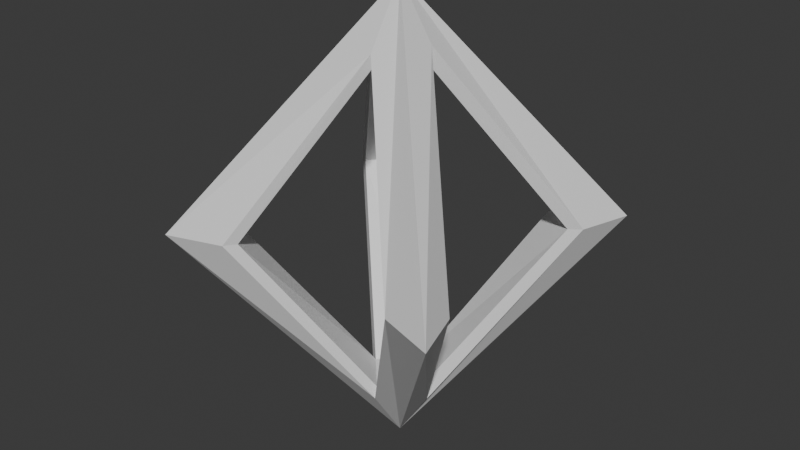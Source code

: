 # Source: coreshell.blend  (saved by Blender 4.2.66; exported with 4.5.12 LTS)
import bpy
from mathutils import Matrix  # noqa: F401  (used for matrix-valued properties, if any)

bpy.ops.wm.read_factory_settings(use_empty=True)
scene = bpy.context.scene
scene.name = 'Scene'

# ---- collections
col_collection = bpy.data.collections.new('Collection'); scene.collection.children.link(col_collection)

# ---- materials (node trees are filled in below, after node groups)
mat_material = bpy.data.materials.new('Material')
mat_material.alpha_threshold = 0.0
mat_material.use_transparent_shadow = False
mat_material.roughness = 0.5
mat_material.line_color = (0.0, 0.0, 0.0, 1.0)

# ---- material node trees
mat_material.use_nodes = True; mat_material.node_tree.nodes.clear()
_N = mat_material.node_tree.nodes; _L = mat_material.node_tree.links
n0 = _N.new('ShaderNodeOutputMaterial'); n0.name = 'Material Output'; n0.location = (300, 300)
n1 = _N.new('ShaderNodeBsdfPrincipled'); n1.name = 'Principled BSDF'; n1.location = (10, 300)
n1.inputs[3].default_value = 1.45
_L.new(n1.outputs[0], n0.inputs[0])
n0.is_active_output = True

# ---- world
world_world = bpy.data.worlds.new('World'); scene.world = world_world
world_world.use_nodes = True; world_world.node_tree.nodes.clear()
_N = world_world.node_tree.nodes; _L = world_world.node_tree.links
n0 = _N.new('ShaderNodeOutputWorld'); n0.name = 'World Output'; n0.location = (300, 300)
n1 = _N.new('ShaderNodeBackground'); n1.name = 'Background'; n1.location = (10, 300)
n1.inputs[0].default_value = (0.05088, 0.05088, 0.05088, 1.0)
_L.new(n1.outputs[0], n0.inputs[0])
n0.is_active_output = True
world_world.color = (0.05088, 0.05088, 0.05088)
world_world.sun_shadow_jitter_overblur = 0.0

# ---- meshes
me_cube = bpy.data.meshes.new('Cube')
me_cube.from_pydata([(0.4447, 0.4447, 0.0), (0.0, -0.1116, -0.5118), (0.4447, -0.4447, 0.0), (-0.4447, 0.4447, 0.0), (-0.4447, -0.4447, 0.0), (0.2797, -0.3912, 0.0), (0.2797, 0.3912, 0.0), (-0.1013, 0.0, -0.5276), (0.0, 0.1116, -0.5118), (-0.2797, -0.3912, 0.0), (-0.2797, 0.3912, 0.0), (0.3962, -0.2948, 0.0), (0.3962, 0.2948, 0.0), (0.0, 0.0, -0.6832), (0.1013, 0.0, -0.5276), (-0.3962, -0.2948, 0.0), (-0.3962, 0.2948, 0.0), (0.256, -0.3582, 0.0), (-0.256, -0.3582, 0.0), (0.3627, 0.2699, 0.0), (0.3627, -0.2699, 0.0), (-0.3627, -0.2699, 0.0), (-0.3627, 0.2699, 0.0), (-0.256, 0.3582, 0.0), (0.256, 0.3582, 0.0), (0.0, 0.1022, -0.4758), (0.0, -0.1022, -0.4758), (0.09276, 0.0, -0.4758), (-0.09276, 0.0, -0.4758)], [], [(8, 6, 0, 13), (1, 9, 4, 13), (5, 1, 13, 2), (10, 8, 13, 3), (12, 14, 13, 0), (15, 7, 13, 4), (14, 11, 2, 13), (7, 16, 3, 13), (10, 23, 25, 8), (7, 28, 22, 16), (8, 25, 24, 6), (12, 19, 27, 14), (1, 26, 18, 9), (15, 21, 28, 7), (5, 17, 26, 1), (14, 27, 20, 11), (25, 23, 22, 28), (26, 17, 20, 27), (18, 26, 28, 21), (25, 27, 19, 24), (25, 28, 26, 27)])
_uv = me_cube.uv_layers.new(name='UVMap')
_uv.uv.foreach_set('vector', [0.4377, 0.2814, 0.5949, 0.4386, 0.625, 0.5, 0.375, 0.25, 0.4377, 0.7814, 0.5949, 0.9386, 0.625, 1.0, 0.375, 0.75, 0.5949, 0.7814, 0.4377, 0.7814, 0.375, 0.75, 0.625, 0.75, 0.5949, 0.2814, 0.4377, 0.2814, 0.375, 0.25, 0.625, 0.25, 0.5977, 0.5285, 0.432, 0.5285, 0.375, 0.5, 0.625, 0.5, 0.5977, 0.02848, 0.432, 0.02848, 0.375, 0.0, 0.625, 0.0, 0.432, 0.5285, 0.5977, 0.6942, 0.625, 0.75, 0.375, 0.5, 0.432, 0.02848, 0.5977, 0.1942, 0.625, 0.25, 0.375, 0.0, 0.5949, 0.2814, 0.5949, 0.2814, 0.4377, 0.2814, 0.4377, 0.2814, 0.432, 0.02848, 0.432, 0.02848, 0.5977, 0.1942, 0.5977, 0.1942, 0.4377, 0.2814, 0.4377, 0.2814, 0.5949, 0.4386, 0.5949, 0.4386, 0.5977, 0.5285, 0.5977, 0.5285, 0.432, 0.5285, 0.432, 0.5285, 0.4377, 0.7814, 0.4377, 0.7814, 0.5949, 0.9386, 0.5949, 0.9386, 0.5977, 0.02848, 0.5977, 0.02848, 0.432, 0.02848, 0.432, 0.02848, 0.5949, 0.7814, 0.5949, 0.7814, 0.4377, 0.7814, 0.4377, 0.7814, 0.432, 0.5285, 0.432, 0.5285, 0.5977, 0.6942, 0.5977, 0.6942, 0.4377, 0.2814, 0.5949, 0.2814, 0.5977, 0.1942, 0.432, 0.02848, 0.4377, 0.7814, 0.5949, 0.7814, 0.5977, 0.6942, 0.432, 0.5285, 0.5949, 0.9386, 0.4377, 0.7814, 0.432, 0.02848, 0.5977, 0.02848, 0.4377, 0.2814, 0.432, 0.5285, 0.5977, 0.5285, 0.5949, 0.4386, 0.4377, 0.2814, 0.432, 0.02848, 0.4377, 0.7814, 0.432, 0.5285])
me_cube.materials.append(mat_material)
me_cube.use_mirror_vertex_groups = False
me_cube.update()

# ---- objects
ob_shell = bpy.data.objects.new('Shell', me_cube)

# ---- transforms, parenting, visibility, modifiers, constraints
ob_shell.location = (0.0, 0.0, 0.0)
ob_shell.lock_rotations_4d = False
ob_shell.empty_display_type = 'ARROWS'
ob_shell.lineart.crease_threshold = 0.0
_m = ob_shell.modifiers.new('Mirror', 'MIRROR')
_m.use_axis = (False, False, True)
_m.merge_threshold = 0.01

# ---- collection membership
col_collection.objects.link(ob_shell)

# ---- scene / render settings (as saved in the file)
scene.frame_start = 1; scene.frame_end = 250; scene.frame_set(1)
scene.render.engine = 'BLENDER_EEVEE_NEXT'
bpy.context.view_layer.update()

# ---- added for rendering (the .blend has no active camera and no usable light): camera, sun
cam_auto = bpy.data.cameras.new('AutoCamera')
cam_auto.lens = 50.0
cam_auto.sensor_width = 36.0
cam_auto.clip_end = 1000.0
ob_auto_camera = bpy.data.objects.new('AutoCamera', cam_auto)
scene.collection.objects.link(ob_auto_camera)
ob_auto_camera.location = (1.71823, -2.06188, 1.37459)
ob_auto_camera.rotation_euler = (1.09748, -7.21219e-08, 0.694738)
scene.camera = ob_auto_camera
light_auto_sun = bpy.data.lights.new('AutoSun', 'SUN')
light_auto_sun.energy = 3.0
light_auto_sun.angle = 0.0523599
ob_auto_sun = bpy.data.objects.new('AutoSun', light_auto_sun)
scene.collection.objects.link(ob_auto_sun)
ob_auto_sun.rotation_euler = (0.872665, 0.174533, 0.523599)
bpy.context.view_layer.update()
